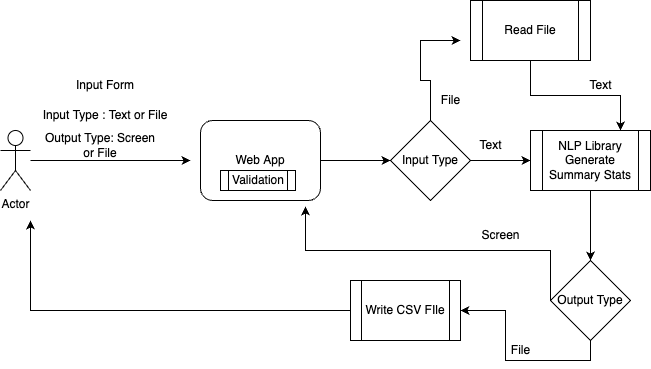

The diagram above was exported from draw.io. Its source (the exported page's mxGraphModel, read from the mxfile embedded in the PNG):
<mxGraphModel dx="946" dy="479" grid="1" gridSize="10" guides="1" tooltips="1" connect="1" arrows="1" fold="1" page="1" pageScale="1" pageWidth="850" pageHeight="1100" math="0" shadow="0">
  <root>
    <mxCell id="0" />
    <mxCell id="1" parent="0" />
    <mxCell id="jOAy3MfWMgHFxuCOR7o3-3" style="edgeStyle=orthogonalEdgeStyle;rounded=0;orthogonalLoop=1;jettySize=auto;html=1;" edge="1" parent="1" source="jOAy3MfWMgHFxuCOR7o3-1">
      <mxGeometry relative="1" as="geometry">
        <mxPoint x="270" y="180" as="targetPoint" />
        <Array as="points">
          <mxPoint x="220" y="180" />
        </Array>
      </mxGeometry>
    </mxCell>
    <mxCell id="jOAy3MfWMgHFxuCOR7o3-1" value="Actor" style="shape=umlActor;verticalLabelPosition=bottom;verticalAlign=top;html=1;outlineConnect=0;" vertex="1" parent="1">
      <mxGeometry x="80" y="150" width="30" height="60" as="geometry" />
    </mxCell>
    <mxCell id="jOAy3MfWMgHFxuCOR7o3-7" value="" style="edgeStyle=orthogonalEdgeStyle;rounded=0;orthogonalLoop=1;jettySize=auto;html=1;" edge="1" parent="1" source="jOAy3MfWMgHFxuCOR7o3-2" target="jOAy3MfWMgHFxuCOR7o3-6">
      <mxGeometry relative="1" as="geometry" />
    </mxCell>
    <mxCell id="jOAy3MfWMgHFxuCOR7o3-2" value="Web App" style="rounded=1;whiteSpace=wrap;html=1;" vertex="1" parent="1">
      <mxGeometry x="280" y="140" width="120" height="80" as="geometry" />
    </mxCell>
    <mxCell id="jOAy3MfWMgHFxuCOR7o3-4" value="Input Type : Text or File" style="text;html=1;strokeColor=none;fillColor=none;align=center;verticalAlign=middle;whiteSpace=wrap;rounded=0;" vertex="1" parent="1">
      <mxGeometry x="120" y="120" width="130" height="30" as="geometry" />
    </mxCell>
    <mxCell id="jOAy3MfWMgHFxuCOR7o3-5" value="Output Type: Screen or File" style="text;html=1;strokeColor=none;fillColor=none;align=center;verticalAlign=middle;whiteSpace=wrap;rounded=0;" vertex="1" parent="1">
      <mxGeometry x="120" y="150" width="120" height="30" as="geometry" />
    </mxCell>
    <mxCell id="jOAy3MfWMgHFxuCOR7o3-10" value="" style="edgeStyle=orthogonalEdgeStyle;rounded=0;orthogonalLoop=1;jettySize=auto;html=1;" edge="1" parent="1" source="jOAy3MfWMgHFxuCOR7o3-6" target="jOAy3MfWMgHFxuCOR7o3-9">
      <mxGeometry relative="1" as="geometry" />
    </mxCell>
    <mxCell id="jOAy3MfWMgHFxuCOR7o3-16" value="" style="edgeStyle=orthogonalEdgeStyle;rounded=0;orthogonalLoop=1;jettySize=auto;html=1;" edge="1" parent="1" source="jOAy3MfWMgHFxuCOR7o3-6">
      <mxGeometry relative="1" as="geometry">
        <mxPoint x="540" y="60" as="targetPoint" />
        <Array as="points">
          <mxPoint x="510" y="100" />
          <mxPoint x="500" y="100" />
          <mxPoint x="500" y="60" />
        </Array>
      </mxGeometry>
    </mxCell>
    <mxCell id="jOAy3MfWMgHFxuCOR7o3-6" value="Input Type" style="rhombus;whiteSpace=wrap;html=1;" vertex="1" parent="1">
      <mxGeometry x="470" y="140" width="80" height="80" as="geometry" />
    </mxCell>
    <mxCell id="jOAy3MfWMgHFxuCOR7o3-20" value="" style="edgeStyle=orthogonalEdgeStyle;rounded=0;orthogonalLoop=1;jettySize=auto;html=1;" edge="1" parent="1" source="jOAy3MfWMgHFxuCOR7o3-9" target="jOAy3MfWMgHFxuCOR7o3-19">
      <mxGeometry relative="1" as="geometry" />
    </mxCell>
    <mxCell id="jOAy3MfWMgHFxuCOR7o3-9" value="NLP Library Generate Summary Stats" style="shape=process;whiteSpace=wrap;html=1;backgroundOutline=1;" vertex="1" parent="1">
      <mxGeometry x="610" y="150" width="120" height="60" as="geometry" />
    </mxCell>
    <mxCell id="jOAy3MfWMgHFxuCOR7o3-14" value="Text" style="text;html=1;align=center;verticalAlign=middle;resizable=0;points=[];autosize=1;strokeColor=none;fillColor=none;" vertex="1" parent="1">
      <mxGeometry x="550" y="155" width="40" height="20" as="geometry" />
    </mxCell>
    <mxCell id="jOAy3MfWMgHFxuCOR7o3-28" style="edgeStyle=orthogonalEdgeStyle;rounded=0;orthogonalLoop=1;jettySize=auto;html=1;entryX=0.75;entryY=0;entryDx=0;entryDy=0;" edge="1" parent="1" source="jOAy3MfWMgHFxuCOR7o3-17" target="jOAy3MfWMgHFxuCOR7o3-9">
      <mxGeometry relative="1" as="geometry" />
    </mxCell>
    <mxCell id="jOAy3MfWMgHFxuCOR7o3-17" value="Read File" style="shape=process;whiteSpace=wrap;html=1;backgroundOutline=1;" vertex="1" parent="1">
      <mxGeometry x="550" y="20" width="120" height="60" as="geometry" />
    </mxCell>
    <mxCell id="jOAy3MfWMgHFxuCOR7o3-18" value="File" style="text;html=1;align=center;verticalAlign=middle;resizable=0;points=[];autosize=1;strokeColor=none;fillColor=none;" vertex="1" parent="1">
      <mxGeometry x="510" y="105" width="40" height="30" as="geometry" />
    </mxCell>
    <mxCell id="jOAy3MfWMgHFxuCOR7o3-22" value="" style="edgeStyle=orthogonalEdgeStyle;rounded=0;orthogonalLoop=1;jettySize=auto;html=1;exitX=0.5;exitY=1;exitDx=0;exitDy=0;" edge="1" parent="1" source="jOAy3MfWMgHFxuCOR7o3-19" target="jOAy3MfWMgHFxuCOR7o3-21">
      <mxGeometry relative="1" as="geometry" />
    </mxCell>
    <mxCell id="jOAy3MfWMgHFxuCOR7o3-25" style="edgeStyle=orthogonalEdgeStyle;rounded=0;orthogonalLoop=1;jettySize=auto;html=1;entryX=0.875;entryY=1.075;entryDx=0;entryDy=0;entryPerimeter=0;" edge="1" parent="1" source="jOAy3MfWMgHFxuCOR7o3-19" target="jOAy3MfWMgHFxuCOR7o3-2">
      <mxGeometry relative="1" as="geometry">
        <Array as="points">
          <mxPoint x="630" y="270" />
          <mxPoint x="385" y="270" />
        </Array>
      </mxGeometry>
    </mxCell>
    <mxCell id="jOAy3MfWMgHFxuCOR7o3-19" value="Output Type" style="rhombus;whiteSpace=wrap;html=1;" vertex="1" parent="1">
      <mxGeometry x="630" y="280" width="80" height="80" as="geometry" />
    </mxCell>
    <mxCell id="jOAy3MfWMgHFxuCOR7o3-23" style="edgeStyle=orthogonalEdgeStyle;rounded=0;orthogonalLoop=1;jettySize=auto;html=1;" edge="1" parent="1" source="jOAy3MfWMgHFxuCOR7o3-21">
      <mxGeometry relative="1" as="geometry">
        <mxPoint x="110" y="240" as="targetPoint" />
      </mxGeometry>
    </mxCell>
    <mxCell id="jOAy3MfWMgHFxuCOR7o3-21" value="Write CSV FIle" style="shape=process;whiteSpace=wrap;html=1;backgroundOutline=1;" vertex="1" parent="1">
      <mxGeometry x="430" y="300" width="110" height="60" as="geometry" />
    </mxCell>
    <mxCell id="jOAy3MfWMgHFxuCOR7o3-24" value="Input Form" style="text;html=1;strokeColor=none;fillColor=none;align=center;verticalAlign=middle;whiteSpace=wrap;rounded=0;" vertex="1" parent="1">
      <mxGeometry x="120" y="90" width="130" height="30" as="geometry" />
    </mxCell>
    <mxCell id="jOAy3MfWMgHFxuCOR7o3-26" value="File" style="text;html=1;align=center;verticalAlign=middle;resizable=0;points=[];autosize=1;strokeColor=none;fillColor=none;" vertex="1" parent="1">
      <mxGeometry x="580" y="355" width="40" height="30" as="geometry" />
    </mxCell>
    <mxCell id="jOAy3MfWMgHFxuCOR7o3-27" value="Screen" style="text;html=1;align=center;verticalAlign=middle;resizable=0;points=[];autosize=1;strokeColor=none;fillColor=none;" vertex="1" parent="1">
      <mxGeometry x="550" y="240" width="60" height="30" as="geometry" />
    </mxCell>
    <mxCell id="jOAy3MfWMgHFxuCOR7o3-29" value="Text" style="text;html=1;align=center;verticalAlign=middle;resizable=0;points=[];autosize=1;strokeColor=none;fillColor=none;" vertex="1" parent="1">
      <mxGeometry x="660" y="95" width="40" height="20" as="geometry" />
    </mxCell>
    <mxCell id="jOAy3MfWMgHFxuCOR7o3-31" value="Validation" style="shape=process;whiteSpace=wrap;html=1;backgroundOutline=1;" vertex="1" parent="1">
      <mxGeometry x="300" y="190" width="75" height="20" as="geometry" />
    </mxCell>
  </root>
</mxGraphModel>